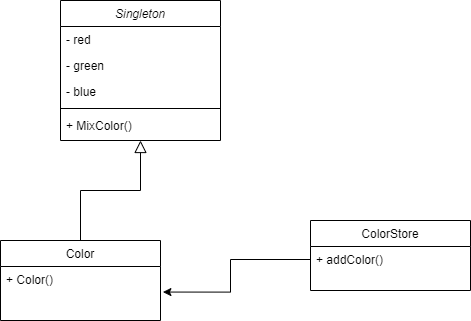

The diagram above was exported from draw.io. Its source (the exported page's mxGraphModel, read from the mxfile embedded in the PNG):
<mxGraphModel dx="869" dy="414" grid="1" gridSize="10" guides="1" tooltips="1" connect="1" arrows="1" fold="1" page="1" pageScale="1" pageWidth="827" pageHeight="1169" math="0" shadow="0">
  <root>
    <mxCell id="WIyWlLk6GJQsqaUBKTNV-0" />
    <mxCell id="WIyWlLk6GJQsqaUBKTNV-1" parent="WIyWlLk6GJQsqaUBKTNV-0" />
    <mxCell id="zkfFHV4jXpPFQw0GAbJ--0" value="Singleton" style="swimlane;fontStyle=2;align=center;verticalAlign=top;childLayout=stackLayout;horizontal=1;startSize=26;horizontalStack=0;resizeParent=1;resizeLast=0;collapsible=1;marginBottom=0;rounded=0;shadow=0;strokeWidth=1;" parent="WIyWlLk6GJQsqaUBKTNV-1" vertex="1">
      <mxGeometry x="220" y="120" width="160" height="140" as="geometry">
        <mxRectangle x="230" y="140" width="160" height="26" as="alternateBounds" />
      </mxGeometry>
    </mxCell>
    <mxCell id="6iePrRUkqDPKLDgpoDaS-1" value="- red" style="text;align=left;verticalAlign=top;spacingLeft=4;spacingRight=4;overflow=hidden;rotatable=0;points=[[0,0.5],[1,0.5]];portConstraint=eastwest;rounded=0;shadow=0;html=0;" vertex="1" parent="zkfFHV4jXpPFQw0GAbJ--0">
      <mxGeometry y="26" width="160" height="26" as="geometry" />
    </mxCell>
    <mxCell id="6iePrRUkqDPKLDgpoDaS-14" value="- green" style="text;align=left;verticalAlign=top;spacingLeft=4;spacingRight=4;overflow=hidden;rotatable=0;points=[[0,0.5],[1,0.5]];portConstraint=eastwest;rounded=0;shadow=0;html=0;" vertex="1" parent="zkfFHV4jXpPFQw0GAbJ--0">
      <mxGeometry y="52" width="160" height="26" as="geometry" />
    </mxCell>
    <mxCell id="6iePrRUkqDPKLDgpoDaS-15" value="- blue" style="text;align=left;verticalAlign=top;spacingLeft=4;spacingRight=4;overflow=hidden;rotatable=0;points=[[0,0.5],[1,0.5]];portConstraint=eastwest;rounded=0;shadow=0;html=0;" vertex="1" parent="zkfFHV4jXpPFQw0GAbJ--0">
      <mxGeometry y="78" width="160" height="26" as="geometry" />
    </mxCell>
    <mxCell id="6iePrRUkqDPKLDgpoDaS-8" value="" style="line;html=1;strokeWidth=1;align=left;verticalAlign=middle;spacingTop=-1;spacingLeft=3;spacingRight=3;rotatable=0;labelPosition=right;points=[];portConstraint=eastwest;" vertex="1" parent="zkfFHV4jXpPFQw0GAbJ--0">
      <mxGeometry y="104" width="160" height="8" as="geometry" />
    </mxCell>
    <mxCell id="6iePrRUkqDPKLDgpoDaS-13" value="+ MixColor()" style="text;align=left;verticalAlign=top;spacingLeft=4;spacingRight=4;overflow=hidden;rotatable=0;points=[[0,0.5],[1,0.5]];portConstraint=eastwest;rounded=0;shadow=0;html=0;" vertex="1" parent="zkfFHV4jXpPFQw0GAbJ--0">
      <mxGeometry y="112" width="160" height="26" as="geometry" />
    </mxCell>
    <mxCell id="zkfFHV4jXpPFQw0GAbJ--6" value="Color" style="swimlane;fontStyle=0;align=center;verticalAlign=top;childLayout=stackLayout;horizontal=1;startSize=26;horizontalStack=0;resizeParent=1;resizeLast=0;collapsible=1;marginBottom=0;rounded=0;shadow=0;strokeWidth=1;" parent="WIyWlLk6GJQsqaUBKTNV-1" vertex="1">
      <mxGeometry x="160" y="360" width="160" height="80" as="geometry">
        <mxRectangle x="130" y="380" width="160" height="26" as="alternateBounds" />
      </mxGeometry>
    </mxCell>
    <mxCell id="zkfFHV4jXpPFQw0GAbJ--7" value="+ Color()" style="text;align=left;verticalAlign=top;spacingLeft=4;spacingRight=4;overflow=hidden;rotatable=0;points=[[0,0.5],[1,0.5]];portConstraint=eastwest;" parent="zkfFHV4jXpPFQw0GAbJ--6" vertex="1">
      <mxGeometry y="26" width="160" height="26" as="geometry" />
    </mxCell>
    <mxCell id="zkfFHV4jXpPFQw0GAbJ--12" value="" style="endArrow=block;endSize=10;endFill=0;shadow=0;strokeWidth=1;rounded=0;edgeStyle=elbowEdgeStyle;elbow=vertical;" parent="WIyWlLk6GJQsqaUBKTNV-1" source="zkfFHV4jXpPFQw0GAbJ--6" target="zkfFHV4jXpPFQw0GAbJ--0" edge="1">
      <mxGeometry width="160" relative="1" as="geometry">
        <mxPoint x="200" y="203" as="sourcePoint" />
        <mxPoint x="200" y="203" as="targetPoint" />
      </mxGeometry>
    </mxCell>
    <mxCell id="6iePrRUkqDPKLDgpoDaS-5" value="ColorStore" style="swimlane;fontStyle=0;align=center;verticalAlign=top;childLayout=stackLayout;horizontal=1;startSize=26;horizontalStack=0;resizeParent=1;resizeLast=0;collapsible=1;marginBottom=0;rounded=0;shadow=0;strokeWidth=1;" vertex="1" parent="WIyWlLk6GJQsqaUBKTNV-1">
      <mxGeometry x="470" y="340" width="160" height="70" as="geometry">
        <mxRectangle x="130" y="380" width="160" height="26" as="alternateBounds" />
      </mxGeometry>
    </mxCell>
    <mxCell id="6iePrRUkqDPKLDgpoDaS-6" value="+ addColor()" style="text;align=left;verticalAlign=top;spacingLeft=4;spacingRight=4;overflow=hidden;rotatable=0;points=[[0,0.5],[1,0.5]];portConstraint=eastwest;" vertex="1" parent="6iePrRUkqDPKLDgpoDaS-5">
      <mxGeometry y="26" width="160" height="26" as="geometry" />
    </mxCell>
    <mxCell id="6iePrRUkqDPKLDgpoDaS-12" style="edgeStyle=orthogonalEdgeStyle;rounded=0;orthogonalLoop=1;jettySize=auto;html=1;exitX=0;exitY=0.5;exitDx=0;exitDy=0;entryX=1.015;entryY=0.983;entryDx=0;entryDy=0;entryPerimeter=0;" edge="1" parent="WIyWlLk6GJQsqaUBKTNV-1" source="6iePrRUkqDPKLDgpoDaS-6" target="zkfFHV4jXpPFQw0GAbJ--7">
      <mxGeometry relative="1" as="geometry">
        <Array as="points">
          <mxPoint x="390" y="379" />
          <mxPoint x="390" y="412" />
        </Array>
      </mxGeometry>
    </mxCell>
  </root>
</mxGraphModel>